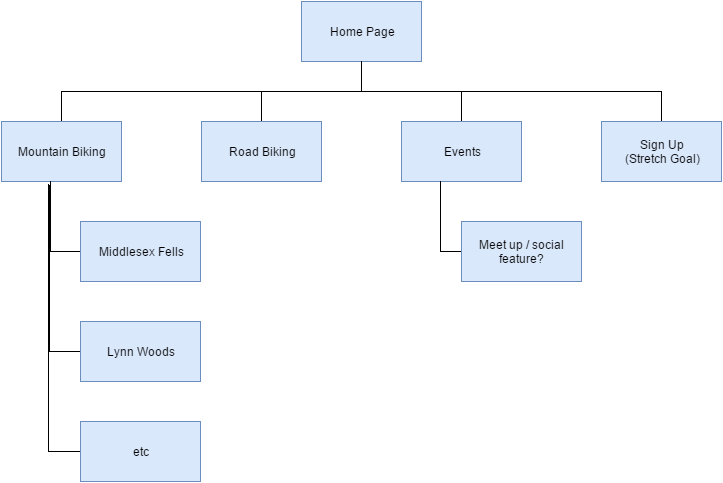

The diagram above was exported from draw.io. Its source (the exported page's mxGraphModel, read from the mxfile embedded in the PNG):
<mxGraphModel dx="1434" dy="780" grid="1" gridSize="10" guides="1" tooltips="1" connect="1" arrows="1" fold="1" page="1" pageScale="1" pageWidth="826" pageHeight="1169" background="#ffffff" math="0">
  <root>
    <mxCell id="0" />
    <mxCell id="1" parent="0" />
    <mxCell id="3" style="edgeStyle=none;rounded=0;html=1;exitX=0.5;exitY=1;endArrow=none;endFill=0;jettySize=auto;orthogonalLoop=1;" edge="1" parent="1">
      <mxGeometry relative="1" as="geometry">
        <mxPoint x="300" y="240" as="targetPoint" />
        <mxPoint x="300" y="250" as="sourcePoint" />
      </mxGeometry>
    </mxCell>
    <mxCell id="2" value="Home Page" style="whiteSpace=wrap;html=1;plain-blue;gradientColor=none;" vertex="1" parent="1">
      <mxGeometry x="340" y="120" width="120" height="60" as="geometry" />
    </mxCell>
    <mxCell id="14" style="edgeStyle=orthogonalEdgeStyle;rounded=0;html=1;exitX=0.5;exitY=0;entryX=0.5;entryY=1;endArrow=none;endFill=0;jettySize=auto;orthogonalLoop=1;" edge="1" parent="1" source="5" target="2">
      <mxGeometry relative="1" as="geometry" />
    </mxCell>
    <mxCell id="5" value="Mountain Biking" style="whiteSpace=wrap;html=1;plain-blue;gradientColor=none;" vertex="1" parent="1">
      <mxGeometry x="40" y="240" width="120" height="60" as="geometry" />
    </mxCell>
    <mxCell id="23" style="edgeStyle=orthogonalEdgeStyle;rounded=0;html=1;exitX=0.5;exitY=0;entryX=0.5;entryY=1;endArrow=none;endFill=0;jettySize=auto;orthogonalLoop=1;" edge="1" parent="1" source="6" target="2">
      <mxGeometry relative="1" as="geometry" />
    </mxCell>
    <mxCell id="6" value="Road Biking" style="whiteSpace=wrap;html=1;plain-blue;gradientColor=none;" vertex="1" parent="1">
      <mxGeometry x="240" y="240" width="120" height="60" as="geometry" />
    </mxCell>
    <mxCell id="25" style="edgeStyle=orthogonalEdgeStyle;rounded=0;html=1;exitX=0.5;exitY=0;entryX=0.5;entryY=1;endArrow=none;endFill=0;jettySize=auto;orthogonalLoop=1;" edge="1" parent="1" source="7" target="2">
      <mxGeometry relative="1" as="geometry" />
    </mxCell>
    <mxCell id="7" value="Sign Up&lt;div&gt;(Stretch Goal)&lt;/div&gt;" style="whiteSpace=wrap;html=1;plain-blue;gradientColor=none;" vertex="1" parent="1">
      <mxGeometry x="640" y="240" width="120" height="60" as="geometry" />
    </mxCell>
    <mxCell id="28" style="edgeStyle=orthogonalEdgeStyle;rounded=0;html=1;exitX=0;exitY=0.5;entryX=0.408;entryY=1;entryPerimeter=0;endArrow=none;endFill=0;jettySize=auto;orthogonalLoop=1;" edge="1" parent="1" source="17" target="5">
      <mxGeometry relative="1" as="geometry" />
    </mxCell>
    <mxCell id="17" value="Middlesex Fells" style="whiteSpace=wrap;html=1;plain-blue;gradientColor=none;" vertex="1" parent="1">
      <mxGeometry x="119" y="340" width="120" height="60" as="geometry" />
    </mxCell>
    <mxCell id="29" style="edgeStyle=orthogonalEdgeStyle;rounded=0;html=1;exitX=0;exitY=0.5;entryX=0.4;entryY=1.067;entryPerimeter=0;endArrow=none;endFill=0;jettySize=auto;orthogonalLoop=1;" edge="1" parent="1" source="18" target="5">
      <mxGeometry relative="1" as="geometry" />
    </mxCell>
    <mxCell id="18" value="Lynn Woods" style="whiteSpace=wrap;html=1;plain-blue;gradientColor=none;" vertex="1" parent="1">
      <mxGeometry x="119" y="440" width="120" height="60" as="geometry" />
    </mxCell>
    <mxCell id="24" style="edgeStyle=orthogonalEdgeStyle;rounded=0;html=1;exitX=0.5;exitY=0;endArrow=none;endFill=0;jettySize=auto;orthogonalLoop=1;" edge="1" parent="1" source="22">
      <mxGeometry relative="1" as="geometry">
        <mxPoint x="400" y="180" as="targetPoint" />
      </mxGeometry>
    </mxCell>
    <mxCell id="22" value="Events" style="whiteSpace=wrap;html=1;plain-blue;gradientColor=none;" vertex="1" parent="1">
      <mxGeometry x="440" y="240" width="120" height="60" as="geometry" />
    </mxCell>
    <mxCell id="32" style="edgeStyle=orthogonalEdgeStyle;rounded=0;html=1;exitX=0;exitY=0.5;entryX=0.392;entryY=1.05;entryPerimeter=0;endArrow=none;endFill=0;jettySize=auto;orthogonalLoop=1;" edge="1" parent="1" source="30" target="5">
      <mxGeometry relative="1" as="geometry" />
    </mxCell>
    <mxCell id="30" value="etc" style="whiteSpace=wrap;html=1;plain-blue;gradientColor=none;" vertex="1" parent="1">
      <mxGeometry x="119" y="540" width="120" height="60" as="geometry" />
    </mxCell>
    <mxCell id="34" style="edgeStyle=orthogonalEdgeStyle;rounded=0;html=1;exitX=0;exitY=0.5;entryX=0.325;entryY=1;entryPerimeter=0;endArrow=none;endFill=0;jettySize=auto;orthogonalLoop=1;" edge="1" parent="1" source="33" target="22">
      <mxGeometry relative="1" as="geometry" />
    </mxCell>
    <mxCell id="33" value="Meet up / social feature?" style="whiteSpace=wrap;html=1;plain-blue;gradientColor=none;" vertex="1" parent="1">
      <mxGeometry x="500" y="340" width="120" height="60" as="geometry" />
    </mxCell>
  </root>
</mxGraphModel>